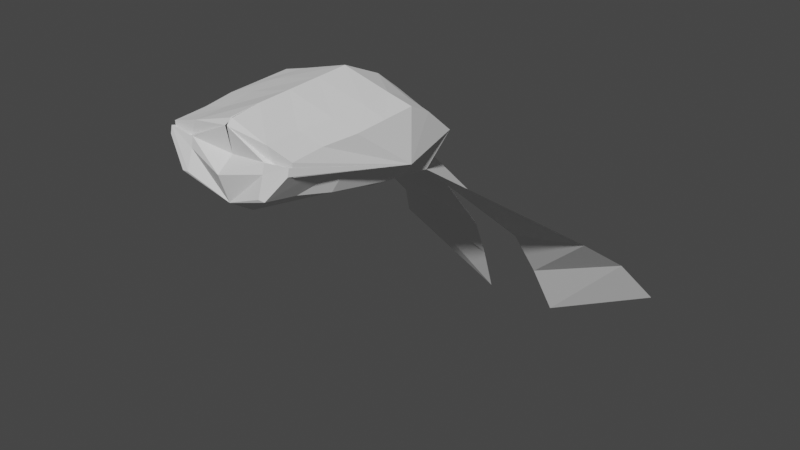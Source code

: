 # Source: hat.blend  (saved by Blender 2.82.7; exported with 4.5.12 LTS)
import bpy
from mathutils import Matrix  # noqa: F401  (used for matrix-valued properties, if any)

bpy.ops.wm.read_factory_settings(use_empty=True)
scene = bpy.context.scene
scene.name = 'Scene'

# ---- collections
col_collection = bpy.data.collections.new('Collection'); scene.collection.children.link(col_collection)

# ---- world
world_world = bpy.data.worlds.new('World'); scene.world = world_world
world_world.use_nodes = True; world_world.node_tree.nodes.clear()
_N = world_world.node_tree.nodes; _L = world_world.node_tree.links
n0 = _N.new('ShaderNodeOutputWorld'); n0.name = 'World Output'; n0.location = (300, 300)
n1 = _N.new('ShaderNodeBackground'); n1.name = 'Background'; n1.location = (10, 300)
n1.inputs[0].default_value = (0.05088, 0.05088, 0.05088, 1.0)
_L.new(n1.outputs[0], n0.inputs[0])
n0.is_active_output = True
world_world.color = (0.05088, 0.05088, 0.05088)
world_world.use_sun_shadow = False
world_world.sun_shadow_jitter_overblur = 0.0

# ---- meshes
me_cube_001 = bpy.data.meshes.new('Cube.001')
me_cube_001.from_pydata([(0.0, -1.143, -0.459), (0.006938, -1.078, 0.06876), (0.0, -0.1055, 0.1286), (-2.98e-08, -0.2068, -0.6255), (0.0, -1.093, -0.1575), (-0.5, -1.097, -0.07183), (-0.5, -1.137, -0.1475), (0.0, -0.6049, 0.1052), (0.0, 0.4119, -0.1658), (-0.541, -0.09851, -0.02065), (-2.98e-08, -0.713, -0.5649), (0.0, 0.4836, -0.4765), (-0.5, -0.1578, -0.3511), (-0.5, -1.093, -0.1639), (0.0, -1.217, -0.2497), (-0.006938, -1.127, 0.03247), (-0.5, -1.126, -0.09415), (-0.4426, 0.4269, -0.3653), (-0.5, -0.6473, -0.2493), (-0.541, -0.598, -0.04398), (-0.5, -1.096, -0.0903), (-0.5951, -0.1625, -0.3734), (-0.3538, -1.188, -0.3303), (0.0, -0.8547, 0.09356), (0.0, 0.2141, -0.01291), (-0.3538, -0.1008, 0.02821), (-2.98e-08, -0.9628, -0.5739), (-2.98e-08, 0.1058, -0.7972), (0.0, -1.144, -0.4561), (-0.3046, -1.1, -0.01847), (0.0, -0.3552, 0.1169), (-2.98e-08, -0.4631, -0.5558), (-0.4055, -0.1956, -0.5329), (-0.3046, -1.13, -0.114), (-0.3046, -1.145, -0.185), (-0.5, -1.137, -0.1463), (-0.5, 0.08695, -0.402), (-0.3538, 0.2939, -0.6347), (-0.5, -0.8921, -0.1984), (-0.5, -0.4026, -0.3002), (-0.4055, -0.6852, -0.4312), (-0.5, 0.1228, -0.1311), (-0.3046, 0.3505, -0.2453), (-0.5, -0.8477, -0.05565), (-0.541, -0.3482, -0.03232), (-0.3538, -0.6002, 0.00487), (-0.3538, -1.095, -0.1297), (-0.3866, -0.3505, 0.01654), (-0.3046, -0.85, -0.006799), (-0.3046, 0.1527, -0.0924), (-0.4055, -0.4404, -0.482), (-0.3046, -1.19, -0.3272), (-0.3538, 0.04914, -0.5838), (-0.3538, -0.9299, -0.3803), (-0.3118, 2.097, -2.587), (-1.247, 2.07, -2.111), (-1.085, 1.824, -1.774), (-0.255, 1.887, -2.145), (-0.9257, 1.499, -1.517), (-0.1996, 1.662, -1.746)], [], [(53, 26, 0, 22), (52, 27, 3, 32), (51, 34, 16, 35), (34, 33, 13, 16), (21, 36, 12), (21, 38, 6), (21, 39, 18), (50, 31, 10, 40), (49, 41, 9, 25), (48, 43, 5, 29), (47, 44, 19, 45), (33, 46, 20, 13), (46, 29, 5, 20), (15, 1, 29, 46), (4, 15, 46, 33), (13, 20, 21), (44, 21, 19), (9, 21, 44), (30, 47, 45, 7), (2, 25, 47, 30), (25, 9, 44, 47), (23, 48, 29, 1), (7, 45, 48, 23), (45, 19, 43, 48), (24, 49, 25, 2), (8, 42, 49, 24), (42, 17, 41, 49), (39, 50, 40, 18), (12, 32, 50, 39), (32, 3, 31, 50), (21, 12, 39), (21, 18, 38), (21, 17, 36), (14, 4, 33, 34), (22, 51, 35, 6), (0, 28, 51, 22), (28, 14, 34, 51), (6, 35, 21), (35, 16, 21), (16, 13, 21), (36, 52, 32, 12), (17, 37, 52, 36), (37, 11, 27), (38, 53, 22, 6), (18, 40, 53, 38), (40, 10, 26, 53), (41, 21, 9), (17, 21, 41), (43, 21, 5), (19, 21, 43), (20, 5, 21), (37, 17, 11), (42, 8, 17), (17, 8, 11), (52, 37, 27), (56, 57, 54, 55), (58, 59, 57, 56), (37, 11, 59, 58)])
_uv = me_cube_001.uv_layers.new(name='UVMap')
_uv.uv.foreach_set('vector', [0.2188, 0.7188, 0.25, 0.7188, 0.25, 0.75, 0.2188, 0.75, 0.2188, 0.5938, 0.25, 0.5938, 0.25, 0.625, 0.2188, 0.625, 0.4062, 0.9062, 0.4375, 0.9062, 0.4375, 0.9375, 0.4062, 0.9375, 0.4688, 0.9062, 0.5, 0.9062, 0.5, 0.9375, 0.4688, 0.9375, 0.1562, 0.5938, 0.1875, 0.5938, 0.1875, 0.625, 0.1562, 0.7188, 0.1875, 0.7188, 0.1875, 0.75, 0.1562, 0.6562, 0.1875, 0.6562, 0.1875, 0.6875, 0.2188, 0.6562, 0.25, 0.6562, 0.25, 0.6875, 0.2188, 0.6875, 0.7812, 0.5938, 0.8125, 0.5938, 0.8125, 0.625, 0.7812, 0.625, 0.7812, 0.7188, 0.8125, 0.7188, 0.8125, 0.75, 0.7812, 0.75, 0.7812, 0.6562, 0.8125, 0.6562, 0.8125, 0.6875, 0.7812, 0.6875, 0.5312, 0.9062, 0.5625, 0.9062, 0.5625, 0.9375, 0.5312, 0.9375, 0.5938, 0.9062, 0.625, 0.9062, 0.625, 0.9375, 0.5938, 0.9375, 0.5938, 0.875, 0.625, 0.875, 0.625, 0.9062, 0.5938, 0.9062, 0.5312, 0.875, 0.5625, 0.875, 0.5625, 0.9062, 0.5312, 0.9062, 0.5312, 0.9375, 0.5625, 0.9375, 0.5312, 0.9688, 0.8125, 0.6562, 0.8438, 0.6875, 0.8125, 0.6875, 0.8125, 0.625, 0.8438, 0.6562, 0.8125, 0.6562, 0.75, 0.6562, 0.7812, 0.6562, 0.7812, 0.6875, 0.75, 0.6875, 0.75, 0.625, 0.7812, 0.625, 0.7812, 0.6562, 0.75, 0.6562, 0.7812, 0.625, 0.8125, 0.625, 0.8125, 0.6562, 0.7812, 0.6562, 0.75, 0.7188, 0.7812, 0.7188, 0.7812, 0.75, 0.75, 0.75, 0.75, 0.6875, 0.7812, 0.6875, 0.7812, 0.7188, 0.75, 0.7188, 0.7812, 0.6875, 0.8125, 0.6875, 0.8125, 0.7188, 0.7812, 0.7188, 0.75, 0.5938, 0.7812, 0.5938, 0.7812, 0.625, 0.75, 0.625, 0.75, 0.5625, 0.7812, 0.5625, 0.7812, 0.5938, 0.75, 0.5938, 0.7812, 0.5625, 0.8125, 0.5625, 0.8125, 0.5938, 0.7812, 0.5938, 0.1875, 0.6562, 0.2188, 0.6562, 0.2188, 0.6875, 0.1875, 0.6875, 0.1875, 0.625, 0.2188, 0.625, 0.2188, 0.6562, 0.1875, 0.6562, 0.2188, 0.625, 0.25, 0.625, 0.25, 0.6562, 0.2188, 0.6562, 0.1562, 0.625, 0.1875, 0.625, 0.1875, 0.6562, 0.1562, 0.6875, 0.1875, 0.6875, 0.1875, 0.7188, 0.1562, 0.5625, 0.1875, 0.5625, 0.1875, 0.5938, 0.4688, 0.875, 0.5, 0.875, 0.5, 0.9062, 0.4688, 0.9062, 0.375, 0.9062, 0.4062, 0.9062, 0.4062, 0.9375, 0.375, 0.9375, 0.375, 0.875, 0.4062, 0.875, 0.4062, 0.9062, 0.375, 0.9062, 0.4062, 0.875, 0.4375, 0.875, 0.4375, 0.9062, 0.4062, 0.9062, 0.375, 0.9375, 0.4062, 0.9375, 0.375, 0.9688, 0.4062, 0.9375, 0.4375, 0.9375, 0.4062, 0.9688, 0.4688, 0.9375, 0.5, 0.9375, 0.4688, 0.9688, 0.1875, 0.5938, 0.2188, 0.5938, 0.2188, 0.625, 0.1875, 0.625, 0.1875, 0.5625, 0.2188, 0.5625, 0.2188, 0.5938, 0.1875, 0.5938, 0.2188, 0.5625, 0.25, 0.5625, 0.25, 0.5938, 0.1875, 0.7188, 0.2188, 0.7188, 0.2188, 0.75, 0.1875, 0.75, 0.1875, 0.6875, 0.2188, 0.6875, 0.2188, 0.7188, 0.1875, 0.7188, 0.2188, 0.6875, 0.25, 0.6875, 0.25, 0.7188, 0.2188, 0.7188, 0.8125, 0.5938, 0.8438, 0.625, 0.8125, 0.625, 0.8125, 0.5625, 0.8438, 0.5938, 0.8125, 0.5938, 0.8125, 0.7188, 0.8438, 0.75, 0.8125, 0.75, 0.8125, 0.6875, 0.8438, 0.7188, 0.8125, 0.7188, 0.5938, 0.9375, 0.625, 0.9375, 0.5938, 0.9688, 0.2188, 0.5625, 0.1875, 0.5625, 0.25, 0.5625, 0.7812, 0.5625, 0.75, 0.5625, 0.8125, 0.5625, 0.8125, 0.5625, 0.75, 0.5625, 0.25, 0.5625, 0.2188, 0.5938, 0.2188, 0.5625, 0.25, 0.5938, 0.2188, 0.5625, 0.25, 0.5625, 0.25, 0.5625, 0.2188, 0.5625, 0.2188, 0.5625, 0.25, 0.5625, 0.25, 0.5625, 0.2188, 0.5625, 0.2188, 0.5625, 0.25, 0.5625, 0.25, 0.5625, 0.2188, 0.5625])
me_cube_001.use_remesh_fix_poles = True
me_cube_001.use_remesh_preserve_attributes = False
me_cube_001.use_mirror_vertex_groups = False
me_cube_001.update()

# ---- objects
ob_hat = bpy.data.objects.new('Hat', me_cube_001)

# ---- transforms, parenting, visibility, modifiers, constraints
ob_hat.location = (-1.61e-05, 0.0216, 0.6228)
ob_hat.scale = (0.5, 0.5, 0.5)
ob_hat.lineart.crease_threshold = 0.0
_m = ob_hat.modifiers.new('Mirror', 'MIRROR')

# ---- collection membership
col_collection.objects.link(ob_hat)

# ---- scene / render settings (as saved in the file)
scene.frame_start = 1; scene.frame_end = 250; scene.frame_set(1)
scene.render.engine = 'BLENDER_EEVEE_NEXT'
scene.cycles.use_denoising = False
scene.cycles.samples = 128
scene.cycles.sampling_pattern = 'TABULATED_SOBOL'
scene.cycles.use_adaptive_sampling = False
scene.cycles.use_light_tree = False
scene.view_settings.view_transform = 'Filmic'
bpy.context.view_layer.update()

# ---- added for rendering (the .blend has no active camera and no usable light): camera, sun
cam_auto = bpy.data.cameras.new('AutoCamera')
cam_auto.lens = 50.0
cam_auto.sensor_width = 36.0
cam_auto.clip_end = 1000.0
ob_auto_camera = bpy.data.objects.new('AutoCamera', cam_auto)
scene.collection.objects.link(ob_auto_camera)
ob_auto_camera.location = (2.29362, -2.5107, 1.84307)
ob_auto_camera.rotation_euler = (1.09748, -7.21219e-08, 0.694738)
scene.camera = ob_auto_camera
light_auto_sun = bpy.data.lights.new('AutoSun', 'SUN')
light_auto_sun.energy = 3.0
light_auto_sun.angle = 0.0523599
ob_auto_sun = bpy.data.objects.new('AutoSun', light_auto_sun)
scene.collection.objects.link(ob_auto_sun)
ob_auto_sun.rotation_euler = (0.872665, 0.174533, 0.523599)
bpy.context.view_layer.update()
